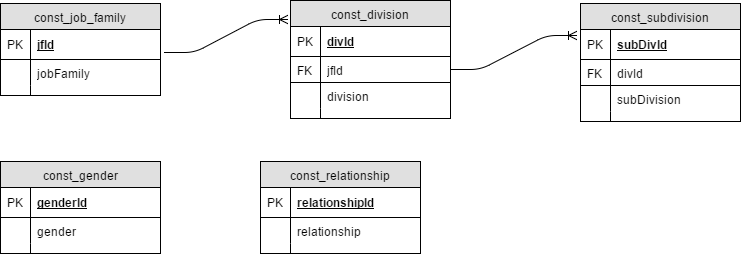

The diagram above was exported from draw.io. Its source (the exported page's mxGraphModel, read from the mxfile embedded in the PNG):
<mxGraphModel dx="872" dy="457" grid="1" gridSize="10" guides="1" tooltips="1" connect="1" arrows="1" fold="1" page="1" pageScale="1" pageWidth="850" pageHeight="1100" math="0" shadow="0">
  <root>
    <mxCell id="0" />
    <mxCell id="1" parent="0" />
    <mxCell id="6075194e82e75833-1" value="const_job_family" style="swimlane;html=1;fontStyle=0;childLayout=stackLayout;horizontal=1;startSize=26;fillColor=#e0e0e0;horizontalStack=0;resizeParent=1;resizeLast=0;collapsible=1;marginBottom=0;swimlaneFillColor=#ffffff;align=center;" vertex="1" parent="1">
      <mxGeometry x="70" y="82" width="160" height="92" as="geometry" />
    </mxCell>
    <mxCell id="6075194e82e75833-2" value="jfId" style="shape=partialRectangle;top=0;left=0;right=0;bottom=1;html=1;align=left;verticalAlign=middle;fillColor=none;spacingLeft=34;spacingRight=4;whiteSpace=wrap;overflow=hidden;rotatable=0;points=[[0,0.5],[1,0.5]];portConstraint=eastwest;dropTarget=0;fontStyle=5;" vertex="1" parent="6075194e82e75833-1">
      <mxGeometry y="26" width="160" height="30" as="geometry" />
    </mxCell>
    <mxCell id="6075194e82e75833-3" value="PK" style="shape=partialRectangle;top=0;left=0;bottom=0;html=1;fillColor=none;align=left;verticalAlign=middle;spacingLeft=4;spacingRight=4;whiteSpace=wrap;overflow=hidden;rotatable=0;points=[];portConstraint=eastwest;part=1;" vertex="1" connectable="0" parent="6075194e82e75833-2">
      <mxGeometry width="30" height="30" as="geometry" />
    </mxCell>
    <mxCell id="6075194e82e75833-4" value="jobFamily" style="shape=partialRectangle;top=0;left=0;right=0;bottom=0;html=1;align=left;verticalAlign=top;fillColor=none;spacingLeft=34;spacingRight=4;whiteSpace=wrap;overflow=hidden;rotatable=0;points=[[0,0.5],[1,0.5]];portConstraint=eastwest;dropTarget=0;" vertex="1" parent="6075194e82e75833-1">
      <mxGeometry y="56" width="160" height="26" as="geometry" />
    </mxCell>
    <mxCell id="6075194e82e75833-5" value="" style="shape=partialRectangle;top=0;left=0;bottom=0;html=1;fillColor=none;align=left;verticalAlign=top;spacingLeft=4;spacingRight=4;whiteSpace=wrap;overflow=hidden;rotatable=0;points=[];portConstraint=eastwest;part=1;" vertex="1" connectable="0" parent="6075194e82e75833-4">
      <mxGeometry width="30" height="26" as="geometry" />
    </mxCell>
    <mxCell id="6075194e82e75833-6" value="" style="shape=partialRectangle;top=0;left=0;right=0;bottom=0;html=1;align=left;verticalAlign=top;fillColor=none;spacingLeft=34;spacingRight=4;whiteSpace=wrap;overflow=hidden;rotatable=0;points=[[0,0.5],[1,0.5]];portConstraint=eastwest;dropTarget=0;" vertex="1" parent="6075194e82e75833-1">
      <mxGeometry y="82" width="160" height="10" as="geometry" />
    </mxCell>
    <mxCell id="6075194e82e75833-7" value="" style="shape=partialRectangle;top=0;left=0;bottom=0;html=1;fillColor=none;align=left;verticalAlign=top;spacingLeft=4;spacingRight=4;whiteSpace=wrap;overflow=hidden;rotatable=0;points=[];portConstraint=eastwest;part=1;" vertex="1" connectable="0" parent="6075194e82e75833-6">
      <mxGeometry width="30" height="10" as="geometry" />
    </mxCell>
    <mxCell id="6075194e82e75833-8" value="const_division" style="swimlane;html=1;fontStyle=0;childLayout=stackLayout;horizontal=1;startSize=26;fillColor=#e0e0e0;horizontalStack=0;resizeParent=1;resizeLast=0;collapsible=1;marginBottom=0;swimlaneFillColor=#ffffff;align=center;" vertex="1" parent="1">
      <mxGeometry x="360" y="79" width="160" height="118" as="geometry" />
    </mxCell>
    <mxCell id="6075194e82e75833-9" value="divId" style="shape=partialRectangle;top=0;left=0;right=0;bottom=1;html=1;align=left;verticalAlign=middle;fillColor=none;spacingLeft=34;spacingRight=4;whiteSpace=wrap;overflow=hidden;rotatable=0;points=[[0,0.5],[1,0.5]];portConstraint=eastwest;dropTarget=0;fontStyle=5;" vertex="1" parent="6075194e82e75833-8">
      <mxGeometry y="26" width="160" height="30" as="geometry" />
    </mxCell>
    <mxCell id="6075194e82e75833-10" value="PK" style="shape=partialRectangle;top=0;left=0;bottom=0;html=1;fillColor=none;align=left;verticalAlign=middle;spacingLeft=4;spacingRight=4;whiteSpace=wrap;overflow=hidden;rotatable=0;points=[];portConstraint=eastwest;part=1;" vertex="1" connectable="0" parent="6075194e82e75833-9">
      <mxGeometry width="30" height="30" as="geometry" />
    </mxCell>
    <mxCell id="6075194e82e75833-11" value="jfId" style="shape=partialRectangle;top=0;left=0;right=0;bottom=1;html=1;align=left;verticalAlign=top;fillColor=none;spacingLeft=34;spacingRight=4;whiteSpace=wrap;overflow=hidden;rotatable=0;points=[[0,0.5],[1,0.5]];portConstraint=eastwest;dropTarget=0;" vertex="1" parent="6075194e82e75833-8">
      <mxGeometry y="56" width="160" height="26" as="geometry" />
    </mxCell>
    <mxCell id="6075194e82e75833-12" value="FK" style="shape=partialRectangle;top=0;left=0;bottom=0;html=1;fillColor=none;align=left;verticalAlign=top;spacingLeft=4;spacingRight=4;whiteSpace=wrap;overflow=hidden;rotatable=0;points=[];portConstraint=eastwest;part=1;" vertex="1" connectable="0" parent="6075194e82e75833-11">
      <mxGeometry width="30" height="26" as="geometry" />
    </mxCell>
    <mxCell id="6075194e82e75833-13" value="division" style="shape=partialRectangle;top=0;left=0;right=0;bottom=0;html=1;align=left;verticalAlign=top;fillColor=none;spacingLeft=34;spacingRight=4;whiteSpace=wrap;overflow=hidden;rotatable=0;points=[[0,0.5],[1,0.5]];portConstraint=eastwest;dropTarget=0;" vertex="1" parent="6075194e82e75833-8">
      <mxGeometry y="82" width="160" height="26" as="geometry" />
    </mxCell>
    <mxCell id="6075194e82e75833-14" value="" style="shape=partialRectangle;top=0;left=0;bottom=0;html=1;fillColor=none;align=left;verticalAlign=top;spacingLeft=4;spacingRight=4;whiteSpace=wrap;overflow=hidden;rotatable=0;points=[];portConstraint=eastwest;part=1;" vertex="1" connectable="0" parent="6075194e82e75833-13">
      <mxGeometry width="30" height="26" as="geometry" />
    </mxCell>
    <mxCell id="6075194e82e75833-15" value="" style="shape=partialRectangle;top=0;left=0;right=0;bottom=0;html=1;align=left;verticalAlign=top;fillColor=none;spacingLeft=34;spacingRight=4;whiteSpace=wrap;overflow=hidden;rotatable=0;points=[[0,0.5],[1,0.5]];portConstraint=eastwest;dropTarget=0;" vertex="1" parent="6075194e82e75833-8">
      <mxGeometry y="108" width="160" height="10" as="geometry" />
    </mxCell>
    <mxCell id="6075194e82e75833-16" value="" style="shape=partialRectangle;top=0;left=0;bottom=0;html=1;fillColor=none;align=left;verticalAlign=top;spacingLeft=4;spacingRight=4;whiteSpace=wrap;overflow=hidden;rotatable=0;points=[];portConstraint=eastwest;part=1;" vertex="1" connectable="0" parent="6075194e82e75833-15">
      <mxGeometry width="30" height="10" as="geometry" />
    </mxCell>
    <mxCell id="6075194e82e75833-17" value="const_subdivision" style="swimlane;html=1;fontStyle=0;childLayout=stackLayout;horizontal=1;startSize=26;fillColor=#e0e0e0;horizontalStack=0;resizeParent=1;resizeLast=0;collapsible=1;marginBottom=0;swimlaneFillColor=#ffffff;align=center;" vertex="1" parent="1">
      <mxGeometry x="650" y="82" width="160" height="118" as="geometry" />
    </mxCell>
    <mxCell id="6075194e82e75833-18" value="subDivId" style="shape=partialRectangle;top=0;left=0;right=0;bottom=1;html=1;align=left;verticalAlign=middle;fillColor=none;spacingLeft=34;spacingRight=4;whiteSpace=wrap;overflow=hidden;rotatable=0;points=[[0,0.5],[1,0.5]];portConstraint=eastwest;dropTarget=0;fontStyle=5;" vertex="1" parent="6075194e82e75833-17">
      <mxGeometry y="26" width="160" height="30" as="geometry" />
    </mxCell>
    <mxCell id="6075194e82e75833-19" value="PK" style="shape=partialRectangle;top=0;left=0;bottom=0;html=1;fillColor=none;align=left;verticalAlign=middle;spacingLeft=4;spacingRight=4;whiteSpace=wrap;overflow=hidden;rotatable=0;points=[];portConstraint=eastwest;part=1;" vertex="1" connectable="0" parent="6075194e82e75833-18">
      <mxGeometry width="30" height="30" as="geometry" />
    </mxCell>
    <mxCell id="6075194e82e75833-20" value="divId" style="shape=partialRectangle;top=0;left=0;right=0;bottom=1;html=1;align=left;verticalAlign=top;fillColor=none;spacingLeft=34;spacingRight=4;whiteSpace=wrap;overflow=hidden;rotatable=0;points=[[0,0.5],[1,0.5]];portConstraint=eastwest;dropTarget=0;" vertex="1" parent="6075194e82e75833-17">
      <mxGeometry y="56" width="160" height="26" as="geometry" />
    </mxCell>
    <mxCell id="6075194e82e75833-21" value="FK" style="shape=partialRectangle;top=0;left=0;bottom=0;html=1;fillColor=none;align=left;verticalAlign=top;spacingLeft=4;spacingRight=4;whiteSpace=wrap;overflow=hidden;rotatable=0;points=[];portConstraint=eastwest;part=1;" vertex="1" connectable="0" parent="6075194e82e75833-20">
      <mxGeometry width="30" height="26" as="geometry" />
    </mxCell>
    <mxCell id="6075194e82e75833-22" value="subDivision" style="shape=partialRectangle;top=0;left=0;right=0;bottom=0;html=1;align=left;verticalAlign=top;fillColor=none;spacingLeft=34;spacingRight=4;whiteSpace=wrap;overflow=hidden;rotatable=0;points=[[0,0.5],[1,0.5]];portConstraint=eastwest;dropTarget=0;" vertex="1" parent="6075194e82e75833-17">
      <mxGeometry y="82" width="160" height="26" as="geometry" />
    </mxCell>
    <mxCell id="6075194e82e75833-23" value="" style="shape=partialRectangle;top=0;left=0;bottom=0;html=1;fillColor=none;align=left;verticalAlign=top;spacingLeft=4;spacingRight=4;whiteSpace=wrap;overflow=hidden;rotatable=0;points=[];portConstraint=eastwest;part=1;" vertex="1" connectable="0" parent="6075194e82e75833-22">
      <mxGeometry width="30" height="26" as="geometry" />
    </mxCell>
    <mxCell id="6075194e82e75833-24" value="" style="shape=partialRectangle;top=0;left=0;right=0;bottom=0;html=1;align=left;verticalAlign=top;fillColor=none;spacingLeft=34;spacingRight=4;whiteSpace=wrap;overflow=hidden;rotatable=0;points=[[0,0.5],[1,0.5]];portConstraint=eastwest;dropTarget=0;" vertex="1" parent="6075194e82e75833-17">
      <mxGeometry y="108" width="160" height="10" as="geometry" />
    </mxCell>
    <mxCell id="6075194e82e75833-25" value="" style="shape=partialRectangle;top=0;left=0;bottom=0;html=1;fillColor=none;align=left;verticalAlign=top;spacingLeft=4;spacingRight=4;whiteSpace=wrap;overflow=hidden;rotatable=0;points=[];portConstraint=eastwest;part=1;" vertex="1" connectable="0" parent="6075194e82e75833-24">
      <mxGeometry width="30" height="10" as="geometry" />
    </mxCell>
    <mxCell id="6075194e82e75833-26" value="" style="edgeStyle=entityRelationEdgeStyle;html=1;endArrow=ERoneToMany;entryX=-0.019;entryY=0.161;entryPerimeter=0;exitX=1.025;exitY=0.767;exitPerimeter=0;" edge="1" parent="1" source="6075194e82e75833-2" target="6075194e82e75833-8">
      <mxGeometry width="100" height="100" relative="1" as="geometry">
        <mxPoint x="230" y="190" as="sourcePoint" />
        <mxPoint x="330" y="90" as="targetPoint" />
      </mxGeometry>
    </mxCell>
    <mxCell id="6075194e82e75833-27" value="" style="edgeStyle=entityRelationEdgeStyle;html=1;endArrow=ERoneToMany;entryX=-0.025;entryY=0.2;entryPerimeter=0;exitX=1;exitY=0.5;" edge="1" parent="1" source="6075194e82e75833-11" target="6075194e82e75833-18">
      <mxGeometry width="100" height="100" relative="1" as="geometry">
        <mxPoint x="520" y="200" as="sourcePoint" />
        <mxPoint x="620" y="100" as="targetPoint" />
      </mxGeometry>
    </mxCell>
    <mxCell id="6075194e82e75833-39" value="const_gender" style="swimlane;html=1;fontStyle=0;childLayout=stackLayout;horizontal=1;startSize=26;fillColor=#e0e0e0;horizontalStack=0;resizeParent=1;resizeLast=0;collapsible=1;marginBottom=0;swimlaneFillColor=#ffffff;align=center;" vertex="1" parent="1">
      <mxGeometry x="70" y="240" width="160" height="92" as="geometry" />
    </mxCell>
    <mxCell id="6075194e82e75833-40" value="genderId" style="shape=partialRectangle;top=0;left=0;right=0;bottom=1;html=1;align=left;verticalAlign=middle;fillColor=none;spacingLeft=34;spacingRight=4;whiteSpace=wrap;overflow=hidden;rotatable=0;points=[[0,0.5],[1,0.5]];portConstraint=eastwest;dropTarget=0;fontStyle=5;" vertex="1" parent="6075194e82e75833-39">
      <mxGeometry y="26" width="160" height="30" as="geometry" />
    </mxCell>
    <mxCell id="6075194e82e75833-41" value="PK" style="shape=partialRectangle;top=0;left=0;bottom=0;html=1;fillColor=none;align=left;verticalAlign=middle;spacingLeft=4;spacingRight=4;whiteSpace=wrap;overflow=hidden;rotatable=0;points=[];portConstraint=eastwest;part=1;" vertex="1" connectable="0" parent="6075194e82e75833-40">
      <mxGeometry width="30" height="30" as="geometry" />
    </mxCell>
    <mxCell id="6075194e82e75833-42" value="gender" style="shape=partialRectangle;top=0;left=0;right=0;bottom=0;html=1;align=left;verticalAlign=top;fillColor=none;spacingLeft=34;spacingRight=4;whiteSpace=wrap;overflow=hidden;rotatable=0;points=[[0,0.5],[1,0.5]];portConstraint=eastwest;dropTarget=0;" vertex="1" parent="6075194e82e75833-39">
      <mxGeometry y="56" width="160" height="26" as="geometry" />
    </mxCell>
    <mxCell id="6075194e82e75833-43" value="" style="shape=partialRectangle;top=0;left=0;bottom=0;html=1;fillColor=none;align=left;verticalAlign=top;spacingLeft=4;spacingRight=4;whiteSpace=wrap;overflow=hidden;rotatable=0;points=[];portConstraint=eastwest;part=1;" vertex="1" connectable="0" parent="6075194e82e75833-42">
      <mxGeometry width="30" height="26" as="geometry" />
    </mxCell>
    <mxCell id="6075194e82e75833-44" value="" style="shape=partialRectangle;top=0;left=0;right=0;bottom=0;html=1;align=left;verticalAlign=top;fillColor=none;spacingLeft=34;spacingRight=4;whiteSpace=wrap;overflow=hidden;rotatable=0;points=[[0,0.5],[1,0.5]];portConstraint=eastwest;dropTarget=0;" vertex="1" parent="6075194e82e75833-39">
      <mxGeometry y="82" width="160" height="10" as="geometry" />
    </mxCell>
    <mxCell id="6075194e82e75833-45" value="" style="shape=partialRectangle;top=0;left=0;bottom=0;html=1;fillColor=none;align=left;verticalAlign=top;spacingLeft=4;spacingRight=4;whiteSpace=wrap;overflow=hidden;rotatable=0;points=[];portConstraint=eastwest;part=1;" vertex="1" connectable="0" parent="6075194e82e75833-44">
      <mxGeometry width="30" height="10" as="geometry" />
    </mxCell>
    <mxCell id="6075194e82e75833-46" value="const_relationship" style="swimlane;html=1;fontStyle=0;childLayout=stackLayout;horizontal=1;startSize=26;fillColor=#e0e0e0;horizontalStack=0;resizeParent=1;resizeLast=0;collapsible=1;marginBottom=0;swimlaneFillColor=#ffffff;align=center;" vertex="1" parent="1">
      <mxGeometry x="330" y="240" width="160" height="92" as="geometry" />
    </mxCell>
    <mxCell id="6075194e82e75833-47" value="relationshipId" style="shape=partialRectangle;top=0;left=0;right=0;bottom=1;html=1;align=left;verticalAlign=middle;fillColor=none;spacingLeft=34;spacingRight=4;whiteSpace=wrap;overflow=hidden;rotatable=0;points=[[0,0.5],[1,0.5]];portConstraint=eastwest;dropTarget=0;fontStyle=5;" vertex="1" parent="6075194e82e75833-46">
      <mxGeometry y="26" width="160" height="30" as="geometry" />
    </mxCell>
    <mxCell id="6075194e82e75833-48" value="PK" style="shape=partialRectangle;top=0;left=0;bottom=0;html=1;fillColor=none;align=left;verticalAlign=middle;spacingLeft=4;spacingRight=4;whiteSpace=wrap;overflow=hidden;rotatable=0;points=[];portConstraint=eastwest;part=1;" vertex="1" connectable="0" parent="6075194e82e75833-47">
      <mxGeometry width="30" height="30" as="geometry" />
    </mxCell>
    <mxCell id="6075194e82e75833-49" value="relationship" style="shape=partialRectangle;top=0;left=0;right=0;bottom=0;html=1;align=left;verticalAlign=top;fillColor=none;spacingLeft=34;spacingRight=4;whiteSpace=wrap;overflow=hidden;rotatable=0;points=[[0,0.5],[1,0.5]];portConstraint=eastwest;dropTarget=0;" vertex="1" parent="6075194e82e75833-46">
      <mxGeometry y="56" width="160" height="26" as="geometry" />
    </mxCell>
    <mxCell id="6075194e82e75833-50" value="" style="shape=partialRectangle;top=0;left=0;bottom=0;html=1;fillColor=none;align=left;verticalAlign=top;spacingLeft=4;spacingRight=4;whiteSpace=wrap;overflow=hidden;rotatable=0;points=[];portConstraint=eastwest;part=1;" vertex="1" connectable="0" parent="6075194e82e75833-49">
      <mxGeometry width="30" height="26" as="geometry" />
    </mxCell>
    <mxCell id="6075194e82e75833-51" value="" style="shape=partialRectangle;top=0;left=0;right=0;bottom=0;html=1;align=left;verticalAlign=top;fillColor=none;spacingLeft=34;spacingRight=4;whiteSpace=wrap;overflow=hidden;rotatable=0;points=[[0,0.5],[1,0.5]];portConstraint=eastwest;dropTarget=0;" vertex="1" parent="6075194e82e75833-46">
      <mxGeometry y="82" width="160" height="10" as="geometry" />
    </mxCell>
    <mxCell id="6075194e82e75833-52" value="" style="shape=partialRectangle;top=0;left=0;bottom=0;html=1;fillColor=none;align=left;verticalAlign=top;spacingLeft=4;spacingRight=4;whiteSpace=wrap;overflow=hidden;rotatable=0;points=[];portConstraint=eastwest;part=1;" vertex="1" connectable="0" parent="6075194e82e75833-51">
      <mxGeometry width="30" height="10" as="geometry" />
    </mxCell>
  </root>
</mxGraphModel>